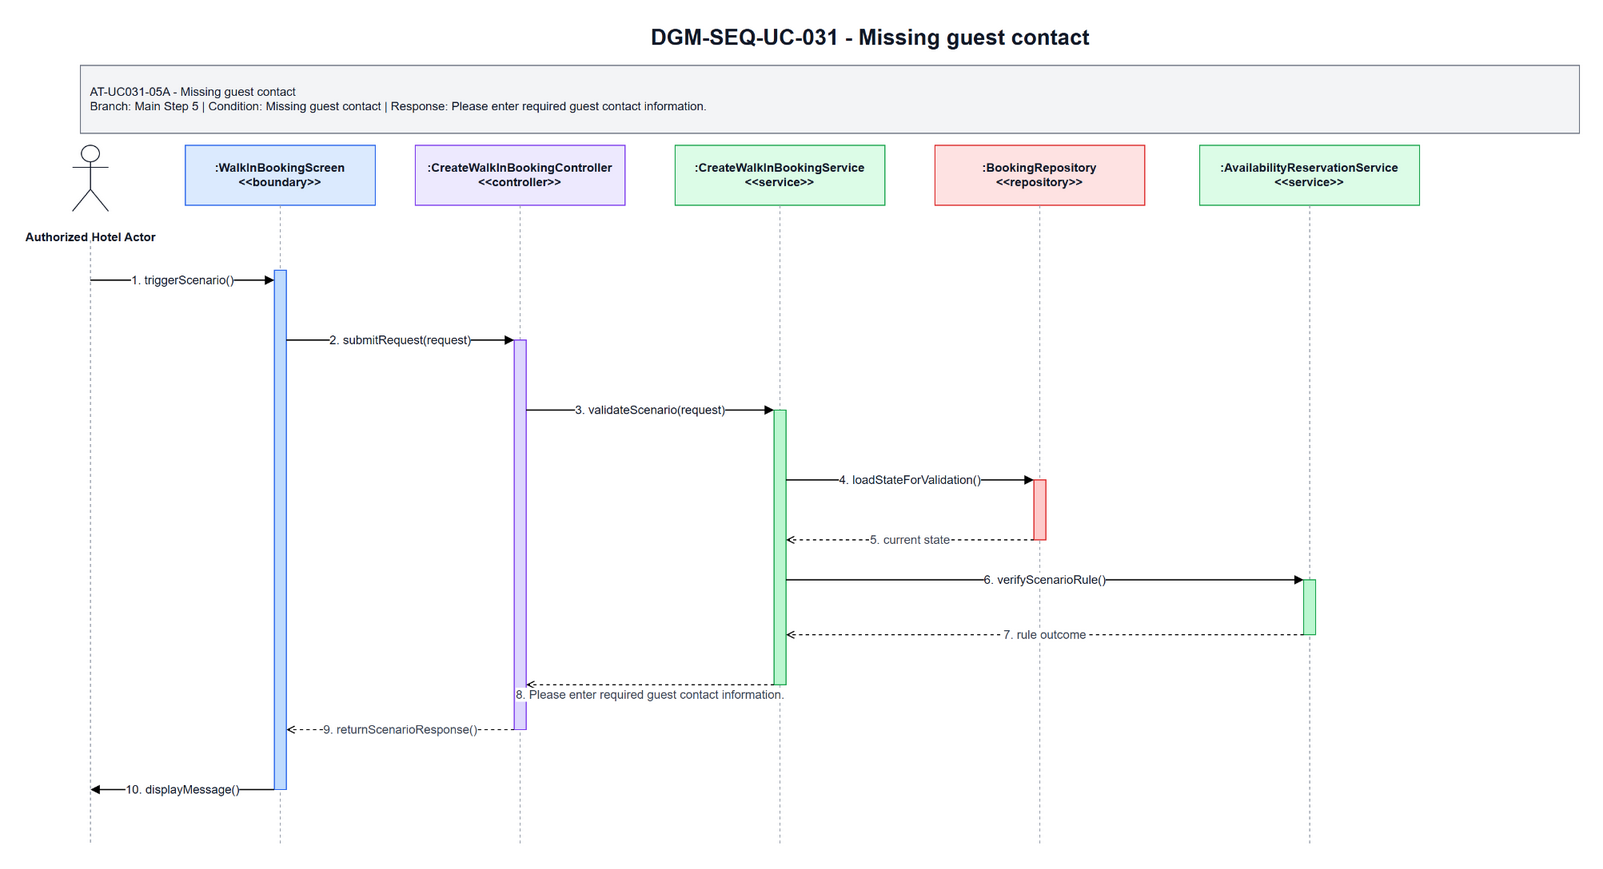

The diagram above was exported from draw.io. Its source (the exported page's mxGraphModel, read from the mxfile embedded in the PNG):
<mxGraphModel dx="624" dy="379" grid="1" gridSize="10" guides="1" tooltips="1" connect="1" arrows="1" fold="1" page="1" pageScale="1" pageWidth="1700" pageHeight="920" math="0" shadow="0">
  <root>
    <mxCell id="0" />
    <mxCell id="1" parent="0" />
    <mxCell id="title" parent="1" style="text;html=1;strokeColor=none;fillColor=none;align=center;verticalAlign=middle;fontStyle=1;fontSize=22;fontColor=#111827" value="DGM-SEQ-UC-031 - Missing guest contact" vertex="1">
      <mxGeometry height="34" width="900" x="420" y="25" as="geometry" />
    </mxCell>
    <mxCell id="scenario-band" parent="1" style="rounded=0;whiteSpace=wrap;html=1;fillColor=#F3F4F6;strokeColor=#6B7280;fontSize=12;fontColor=#111827;align=left;spacing=10" value="AT-UC031-05A - Missing guest contact&lt;br&gt;Branch: Main Step 5 | Condition: Missing guest contact | Response: Please enter required guest contact information." vertex="1">
      <mxGeometry height="68" width="1500" x="80" y="70" as="geometry" />
    </mxCell>
    <mxCell id="actor-icon" parent="1" style="shape=umlActor;verticalLabelPosition=bottom;verticalAlign=top;html=1;outlineConnect=0;strokeColor=#111827" vertex="1">
      <mxGeometry height="66" width="36" x="72" y="150" as="geometry" />
    </mxCell>
    <mxCell id="actor-label" parent="1" style="text;html=1;strokeColor=none;fillColor=none;align=center;verticalAlign=middle;fontStyle=1;fontSize=12;fontColor=#111827" value="Authorized Hotel Actor" vertex="1">
      <mxGeometry height="36" width="140" x="20" y="224" as="geometry" />
    </mxCell>
    <mxCell id="h0" parent="1" style="rounded=0;whiteSpace=wrap;html=1;fillColor=#DBEAFE;strokeColor=#2563EB;fontSize=12;fontStyle=1;fontColor=#111827" value=":WalkInBookingScreen&lt;br&gt;&amp;lt;&amp;lt;boundary&amp;gt;&amp;gt;" vertex="1">
      <mxGeometry height="60" width="190" x="185" y="150" as="geometry" />
    </mxCell>
    <mxCell id="h1" parent="1" style="rounded=0;whiteSpace=wrap;html=1;fillColor=#EDE9FE;strokeColor=#7C3AED;fontSize=12;fontStyle=1;fontColor=#111827" value=":CreateWalkInBookingController&lt;br&gt;&amp;lt;&amp;lt;controller&amp;gt;&amp;gt;" vertex="1">
      <mxGeometry height="60" width="210" x="415" y="150" as="geometry" />
    </mxCell>
    <mxCell id="h2" parent="1" style="rounded=0;whiteSpace=wrap;html=1;fillColor=#DCFCE7;strokeColor=#16A34A;fontSize=12;fontStyle=1;fontColor=#111827" value=":CreateWalkInBookingService&lt;br&gt;&amp;lt;&amp;lt;service&amp;gt;&amp;gt;" vertex="1">
      <mxGeometry height="60" width="210" x="675" y="150" as="geometry" />
    </mxCell>
    <mxCell id="h3" parent="1" style="rounded=0;whiteSpace=wrap;html=1;fillColor=#FEE2E2;strokeColor=#DC2626;fontSize=12;fontStyle=1;fontColor=#111827" value=":BookingRepository&lt;br&gt;&amp;lt;&amp;lt;repository&amp;gt;&amp;gt;" vertex="1">
      <mxGeometry height="60" width="210" x="935" y="150" as="geometry" />
    </mxCell>
    <mxCell id="h4" parent="1" style="rounded=0;whiteSpace=wrap;html=1;fillColor=#DCFCE7;strokeColor=#16A34A;fontSize=12;fontStyle=1;fontColor=#111827" value=":AvailabilityReservationService&lt;br&gt;&amp;lt;&amp;lt;service&amp;gt;&amp;gt;" vertex="1">
      <mxGeometry height="60" width="220" x="1200" y="150" as="geometry" />
    </mxCell>
    <mxCell id="l-actor" edge="1" parent="1" style="endArrow=none;html=1;dashed=1;strokeColor=#9CA3AF">
      <mxGeometry relative="1" as="geometry">
        <mxPoint x="90" y="245" as="sourcePoint" />
        <mxPoint x="90" y="850" as="targetPoint" />
      </mxGeometry>
    </mxCell>
    <mxCell id="l0" edge="1" parent="1" style="endArrow=none;html=1;dashed=1;strokeColor=#9CA3AF">
      <mxGeometry relative="1" as="geometry">
        <mxPoint x="280" y="210" as="sourcePoint" />
        <mxPoint x="280" y="850" as="targetPoint" />
      </mxGeometry>
    </mxCell>
    <mxCell id="l1" edge="1" parent="1" style="endArrow=none;html=1;dashed=1;strokeColor=#9CA3AF">
      <mxGeometry relative="1" as="geometry">
        <mxPoint x="520" y="210" as="sourcePoint" />
        <mxPoint x="520" y="850" as="targetPoint" />
      </mxGeometry>
    </mxCell>
    <mxCell id="l2" edge="1" parent="1" style="endArrow=none;html=1;dashed=1;strokeColor=#9CA3AF">
      <mxGeometry relative="1" as="geometry">
        <mxPoint x="780" y="210" as="sourcePoint" />
        <mxPoint x="780" y="850" as="targetPoint" />
      </mxGeometry>
    </mxCell>
    <mxCell id="l3" edge="1" parent="1" style="endArrow=none;html=1;dashed=1;strokeColor=#9CA3AF">
      <mxGeometry relative="1" as="geometry">
        <mxPoint x="1040" y="210" as="sourcePoint" />
        <mxPoint x="1040" y="850" as="targetPoint" />
      </mxGeometry>
    </mxCell>
    <mxCell id="l4" edge="1" parent="1" style="endArrow=none;html=1;dashed=1;strokeColor=#9CA3AF">
      <mxGeometry relative="1" as="geometry">
        <mxPoint x="1310" y="210" as="sourcePoint" />
        <mxPoint x="1310" y="850" as="targetPoint" />
      </mxGeometry>
    </mxCell>
    <mxCell id="a-boundary" parent="1" style="rounded=0;whiteSpace=wrap;html=1;fillColor=#BFDBFE;strokeColor=#2563EB" vertex="1">
      <mxGeometry height="520" width="12" x="274" y="275" as="geometry" />
    </mxCell>
    <mxCell id="a-controller" parent="1" style="rounded=0;whiteSpace=wrap;html=1;fillColor=#DDD6FE;strokeColor=#7C3AED" vertex="1">
      <mxGeometry height="390" width="12" x="514" y="345" as="geometry" />
    </mxCell>
    <mxCell id="a-service" parent="1" style="rounded=0;whiteSpace=wrap;html=1;fillColor=#BBF7D0;strokeColor=#16A34A" vertex="1">
      <mxGeometry height="275" width="12" x="774" y="415" as="geometry" />
    </mxCell>
    <mxCell id="a-repo" parent="1" style="rounded=0;whiteSpace=wrap;html=1;fillColor=#FECACA;strokeColor=#DC2626" vertex="1">
      <mxGeometry height="60" width="12" x="1034" y="485" as="geometry" />
    </mxCell>
    <mxCell id="a-support" parent="1" style="rounded=0;whiteSpace=wrap;html=1;fillColor=#BBF7D0;strokeColor=#16A34A" vertex="1">
      <mxGeometry height="55" width="12" x="1304" y="585" as="geometry" />
    </mxCell>
    <mxCell id="m1" edge="1" parent="1" style="endArrow=block;html=1;rounded=0;strokeWidth=1.3;fontSize=12;fontColor=#111827;labelBackgroundColor=#FFFFFF" value="1. triggerScenario()">
      <mxGeometry relative="1" as="geometry">
        <mxPoint x="90" y="285" as="sourcePoint" />
        <mxPoint x="274" y="285" as="targetPoint" />
      </mxGeometry>
    </mxCell>
    <mxCell id="m2" edge="1" parent="1" style="endArrow=block;html=1;rounded=0;strokeWidth=1.3;fontSize=12;fontColor=#111827;labelBackgroundColor=#FFFFFF" value="2. submitRequest(request)">
      <mxGeometry relative="1" as="geometry">
        <mxPoint x="286" y="345" as="sourcePoint" />
        <mxPoint x="514" y="345" as="targetPoint" />
      </mxGeometry>
    </mxCell>
    <mxCell id="m3" edge="1" parent="1" style="endArrow=block;html=1;rounded=0;strokeWidth=1.3;fontSize=12;fontColor=#111827;labelBackgroundColor=#FFFFFF" value="3. validateScenario(request)">
      <mxGeometry relative="1" as="geometry">
        <mxPoint x="526" y="415" as="sourcePoint" />
        <mxPoint x="774" y="415" as="targetPoint" />
      </mxGeometry>
    </mxCell>
    <mxCell id="m4" edge="1" parent="1" style="endArrow=block;html=1;rounded=0;strokeWidth=1.3;fontSize=12;fontColor=#111827;labelBackgroundColor=#FFFFFF" value="4. loadStateForValidation()">
      <mxGeometry relative="1" as="geometry">
        <mxPoint x="786" y="485" as="sourcePoint" />
        <mxPoint x="1034" y="485" as="targetPoint" />
      </mxGeometry>
    </mxCell>
    <mxCell id="m5" edge="1" parent="1" style="endArrow=open;endFill=0;dashed=1;html=1;rounded=0;strokeWidth=1.1;fontSize=12;fontColor=#374151;labelBackgroundColor=#FFFFFF" value="5. current state">
      <mxGeometry relative="1" as="geometry">
        <mxPoint x="1034" y="545" as="sourcePoint" />
        <mxPoint x="786" y="545" as="targetPoint" />
      </mxGeometry>
    </mxCell>
    <mxCell id="m6" edge="1" parent="1" style="endArrow=block;html=1;rounded=0;strokeWidth=1.3;fontSize=12;fontColor=#111827;labelBackgroundColor=#FFFFFF" value="6. verifyScenarioRule()">
      <mxGeometry relative="1" as="geometry">
        <mxPoint x="786" y="585" as="sourcePoint" />
        <mxPoint x="1304" y="585" as="targetPoint" />
      </mxGeometry>
    </mxCell>
    <mxCell id="m7" edge="1" parent="1" style="endArrow=open;endFill=0;dashed=1;html=1;rounded=0;strokeWidth=1.1;fontSize=12;fontColor=#374151;labelBackgroundColor=#FFFFFF" value="7. rule outcome">
      <mxGeometry relative="1" as="geometry">
        <mxPoint x="1304" y="640" as="sourcePoint" />
        <mxPoint x="786" y="640" as="targetPoint" />
      </mxGeometry>
    </mxCell>
    <mxCell id="m8" edge="1" parent="1" style="endArrow=open;endFill=0;dashed=1;html=1;rounded=0;strokeWidth=1.1;fontSize=12;fontColor=#374151;labelBackgroundColor=#FFFFFF" value="8. Please enter required guest contact information.">
      <mxGeometry relative="1" y="10" as="geometry">
        <mxPoint as="offset" />
        <mxPoint x="774" y="690" as="sourcePoint" />
        <mxPoint x="526" y="690" as="targetPoint" />
      </mxGeometry>
    </mxCell>
    <mxCell id="m9" edge="1" parent="1" style="endArrow=open;endFill=0;dashed=1;html=1;rounded=0;strokeWidth=1.1;fontSize=12;fontColor=#374151;labelBackgroundColor=#FFFFFF" value="9. returnScenarioResponse()">
      <mxGeometry relative="1" as="geometry">
        <mxPoint x="514" y="735" as="sourcePoint" />
        <mxPoint x="286" y="735" as="targetPoint" />
      </mxGeometry>
    </mxCell>
    <mxCell id="m10" edge="1" parent="1" style="endArrow=block;html=1;rounded=0;strokeWidth=1.3;fontSize=12;fontColor=#111827;labelBackgroundColor=#FFFFFF" value="10. displayMessage()">
      <mxGeometry relative="1" as="geometry">
        <mxPoint x="274" y="795" as="sourcePoint" />
        <mxPoint x="90" y="795" as="targetPoint" />
      </mxGeometry>
    </mxCell>
  </root>
</mxGraphModel>